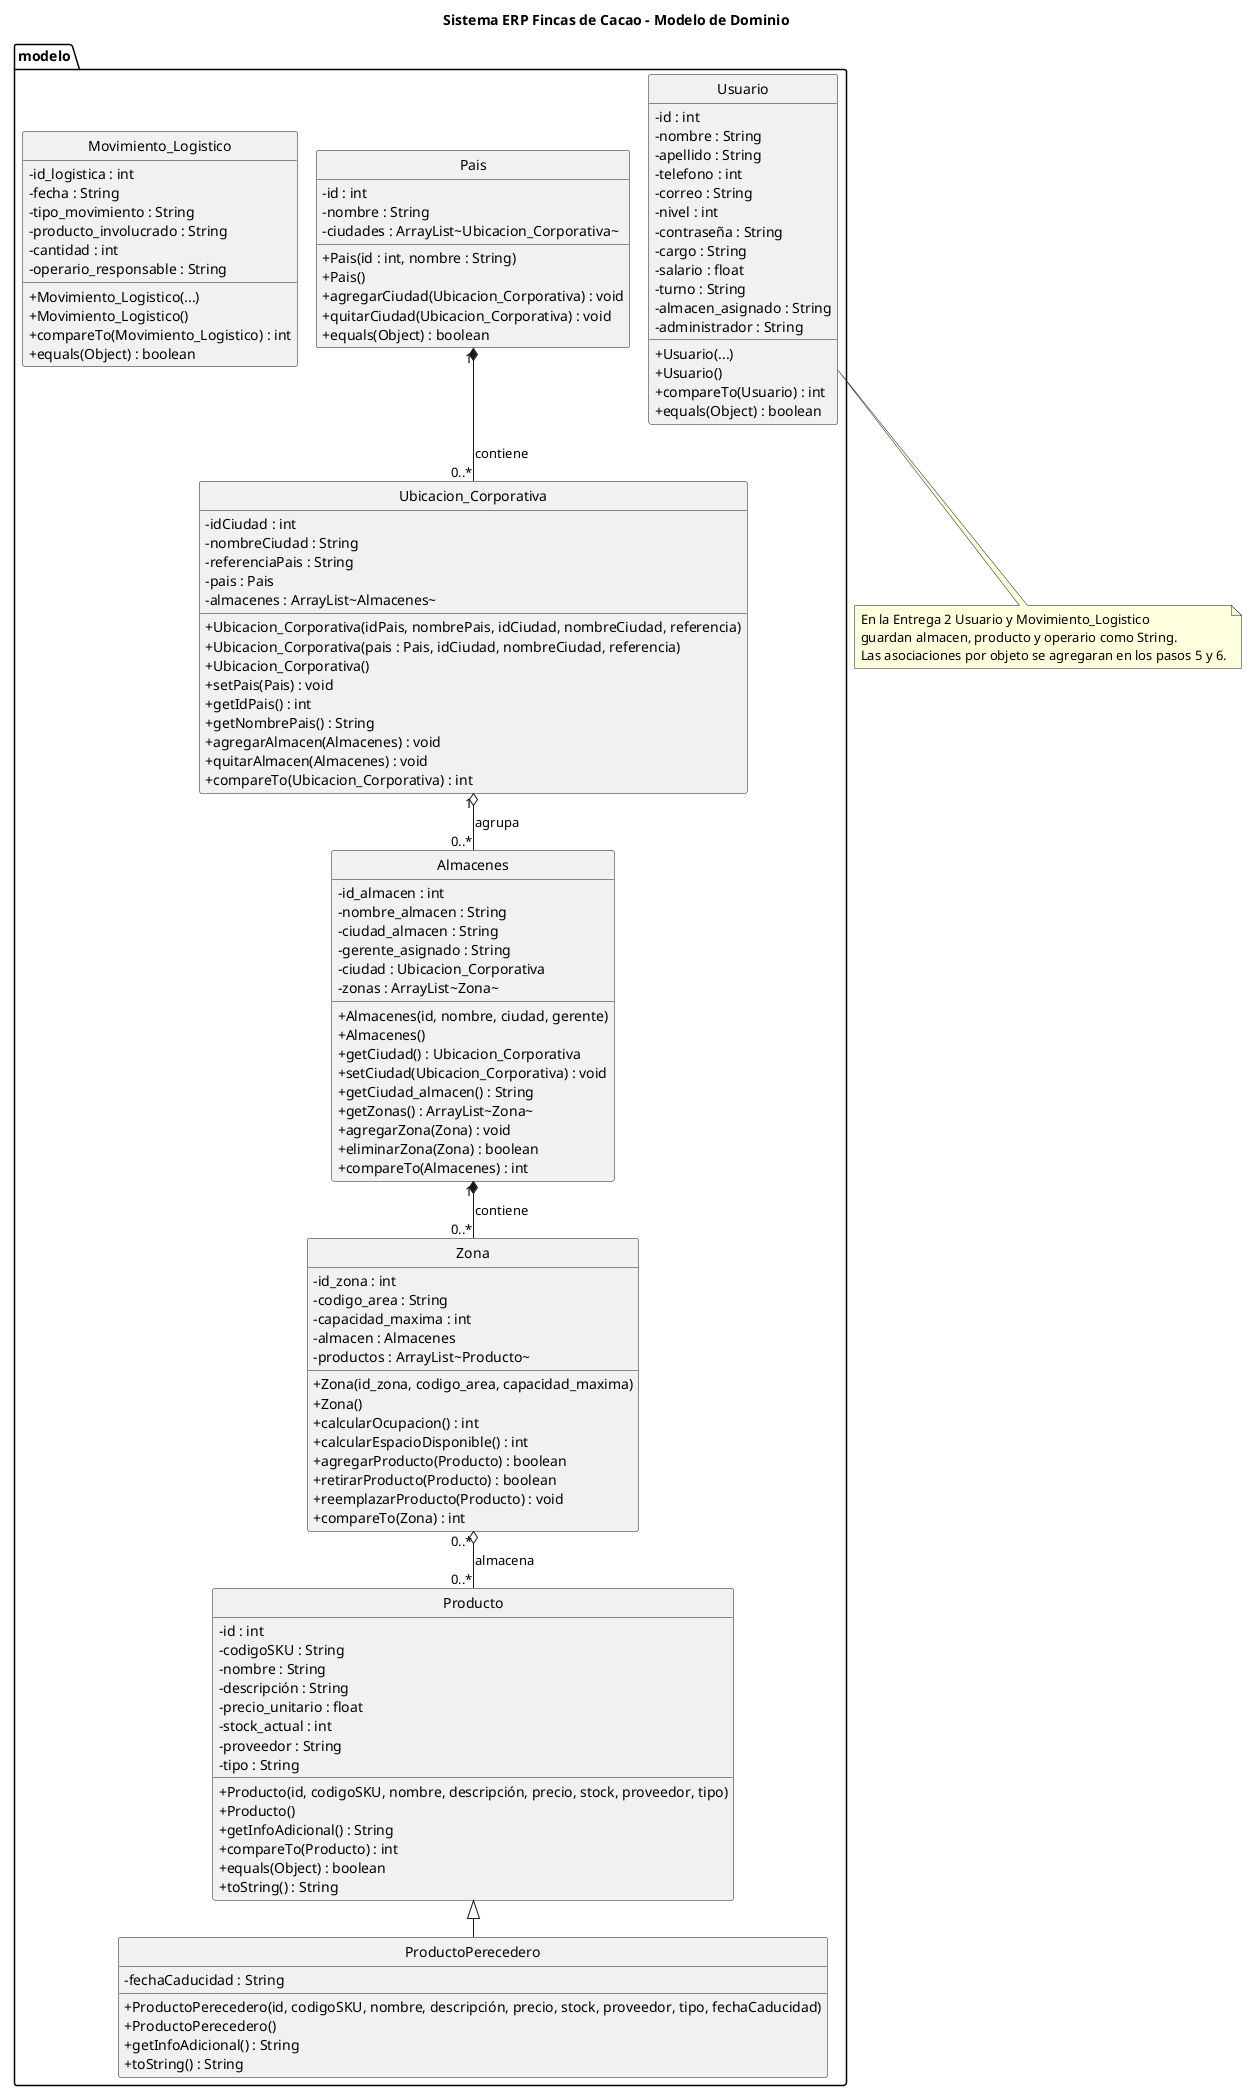

The diagram above was rendered by PlantUML. Its source (embedded in the PNG):
@startuml 02_Diagrama_Clases_Dominio
!pragma layout smetana
' Diagrama de clases SOLO del modelo de dominio.
' Es el mas limpio para entregar como "diagrama de clases" del proyecto.
' Relaciones tomadas del codigo real de la Entrega 2.

title Sistema ERP Fincas de Cacao - Modelo de Dominio
skinparam classAttributeIconSize 0
skinparam linetype ortho
skinparam nodesep 60
skinparam ranksep 80
hide empty members
hide circle

package "modelo" {

  class Producto {
    - id : int
    - codigoSKU : String
    - nombre : String
    - descripción : String
    - precio_unitario : float
    - stock_actual : int
    - proveedor : String
    - tipo : String
    + Producto(id, codigoSKU, nombre, descripción, precio, stock, proveedor, tipo)
    + Producto()
    + getInfoAdicional() : String
    + compareTo(Producto) : int
    + equals(Object) : boolean
    + toString() : String
  }

  class ProductoPerecedero {
    - fechaCaducidad : String
    + ProductoPerecedero(id, codigoSKU, nombre, descripción, precio, stock, proveedor, tipo, fechaCaducidad)
    + ProductoPerecedero()
    + getInfoAdicional() : String
    + toString() : String
  }

  class Pais {
    - id : int
    - nombre : String
    - ciudades : ArrayList~Ubicacion_Corporativa~
    + Pais(id : int, nombre : String)
    + Pais()
    + agregarCiudad(Ubicacion_Corporativa) : void
    + quitarCiudad(Ubicacion_Corporativa) : void
    + equals(Object) : boolean
  }

  class Ubicacion_Corporativa {
    - idCiudad : int
    - nombreCiudad : String
    - referenciaPais : String
    - pais : Pais
    - almacenes : ArrayList~Almacenes~
    + Ubicacion_Corporativa(idPais, nombrePais, idCiudad, nombreCiudad, referencia)
    + Ubicacion_Corporativa(pais : Pais, idCiudad, nombreCiudad, referencia)
    + Ubicacion_Corporativa()
    + setPais(Pais) : void
    + getIdPais() : int
    + getNombrePais() : String
    + agregarAlmacen(Almacenes) : void
    + quitarAlmacen(Almacenes) : void
    + compareTo(Ubicacion_Corporativa) : int
  }

  class Almacenes {
    - id_almacen : int
    - nombre_almacen : String
    - ciudad_almacen : String
    - gerente_asignado : String
    - ciudad : Ubicacion_Corporativa
    - zonas : ArrayList~Zona~
    + Almacenes(id, nombre, ciudad, gerente)
    + Almacenes()
    + getCiudad() : Ubicacion_Corporativa
    + setCiudad(Ubicacion_Corporativa) : void
    + getCiudad_almacen() : String
    + getZonas() : ArrayList~Zona~
    + agregarZona(Zona) : void
    + eliminarZona(Zona) : boolean
    + compareTo(Almacenes) : int
  }

  class Zona {
    - id_zona : int
    - codigo_area : String
    - capacidad_maxima : int
    - almacen : Almacenes
    - productos : ArrayList~Producto~
    + Zona(id_zona, codigo_area, capacidad_maxima)
    + Zona()
    + calcularOcupacion() : int
    + calcularEspacioDisponible() : int
    + agregarProducto(Producto) : boolean
    + retirarProducto(Producto) : boolean
    + reemplazarProducto(Producto) : void
    + compareTo(Zona) : int
  }

  class Usuario {
    - id : int
    - nombre : String
    - apellido : String
    - telefono : int
    - correo : String
    - nivel : int
    - contraseña : String
    - cargo : String
    - salario : float
    - turno : String
    - almacen_asignado : String
    - administrador : String
    + Usuario(...)
    + Usuario()
    + compareTo(Usuario) : int
    + equals(Object) : boolean
  }

  class Movimiento_Logistico {
    - id_logistica : int
    - fecha : String
    - tipo_movimiento : String
    - producto_involucrado : String
    - cantidad : int
    - operario_responsable : String
    + Movimiento_Logistico(...)
    + Movimiento_Logistico()
    + compareTo(Movimiento_Logistico) : int
    + equals(Object) : boolean
  }
}

' ---------- Herencia ----------
Producto <|-- ProductoPerecedero

' ---------- Composicion ----------
Pais "1" *-- "0..*" Ubicacion_Corporativa : contiene
Almacenes "1" *-- "0..*" Zona : contiene

' ---------- Agregacion ----------
Ubicacion_Corporativa "1" o-- "0..*" Almacenes : agrupa
Zona "0..*" o-- "0..*" Producto : almacena

' La ciudad guarda una referencia inversa a su pais (asociacion bidireccional).
' Se representa con la composicion Pais *-- Ubicacion_Corporativa.

note bottom of Usuario
  En la Entrega 2 Usuario y Movimiento_Logistico
  guardan almacen, producto y operario como String.
  Las asociaciones por objeto se agregaran en los pasos 5 y 6.
end note

@enduml